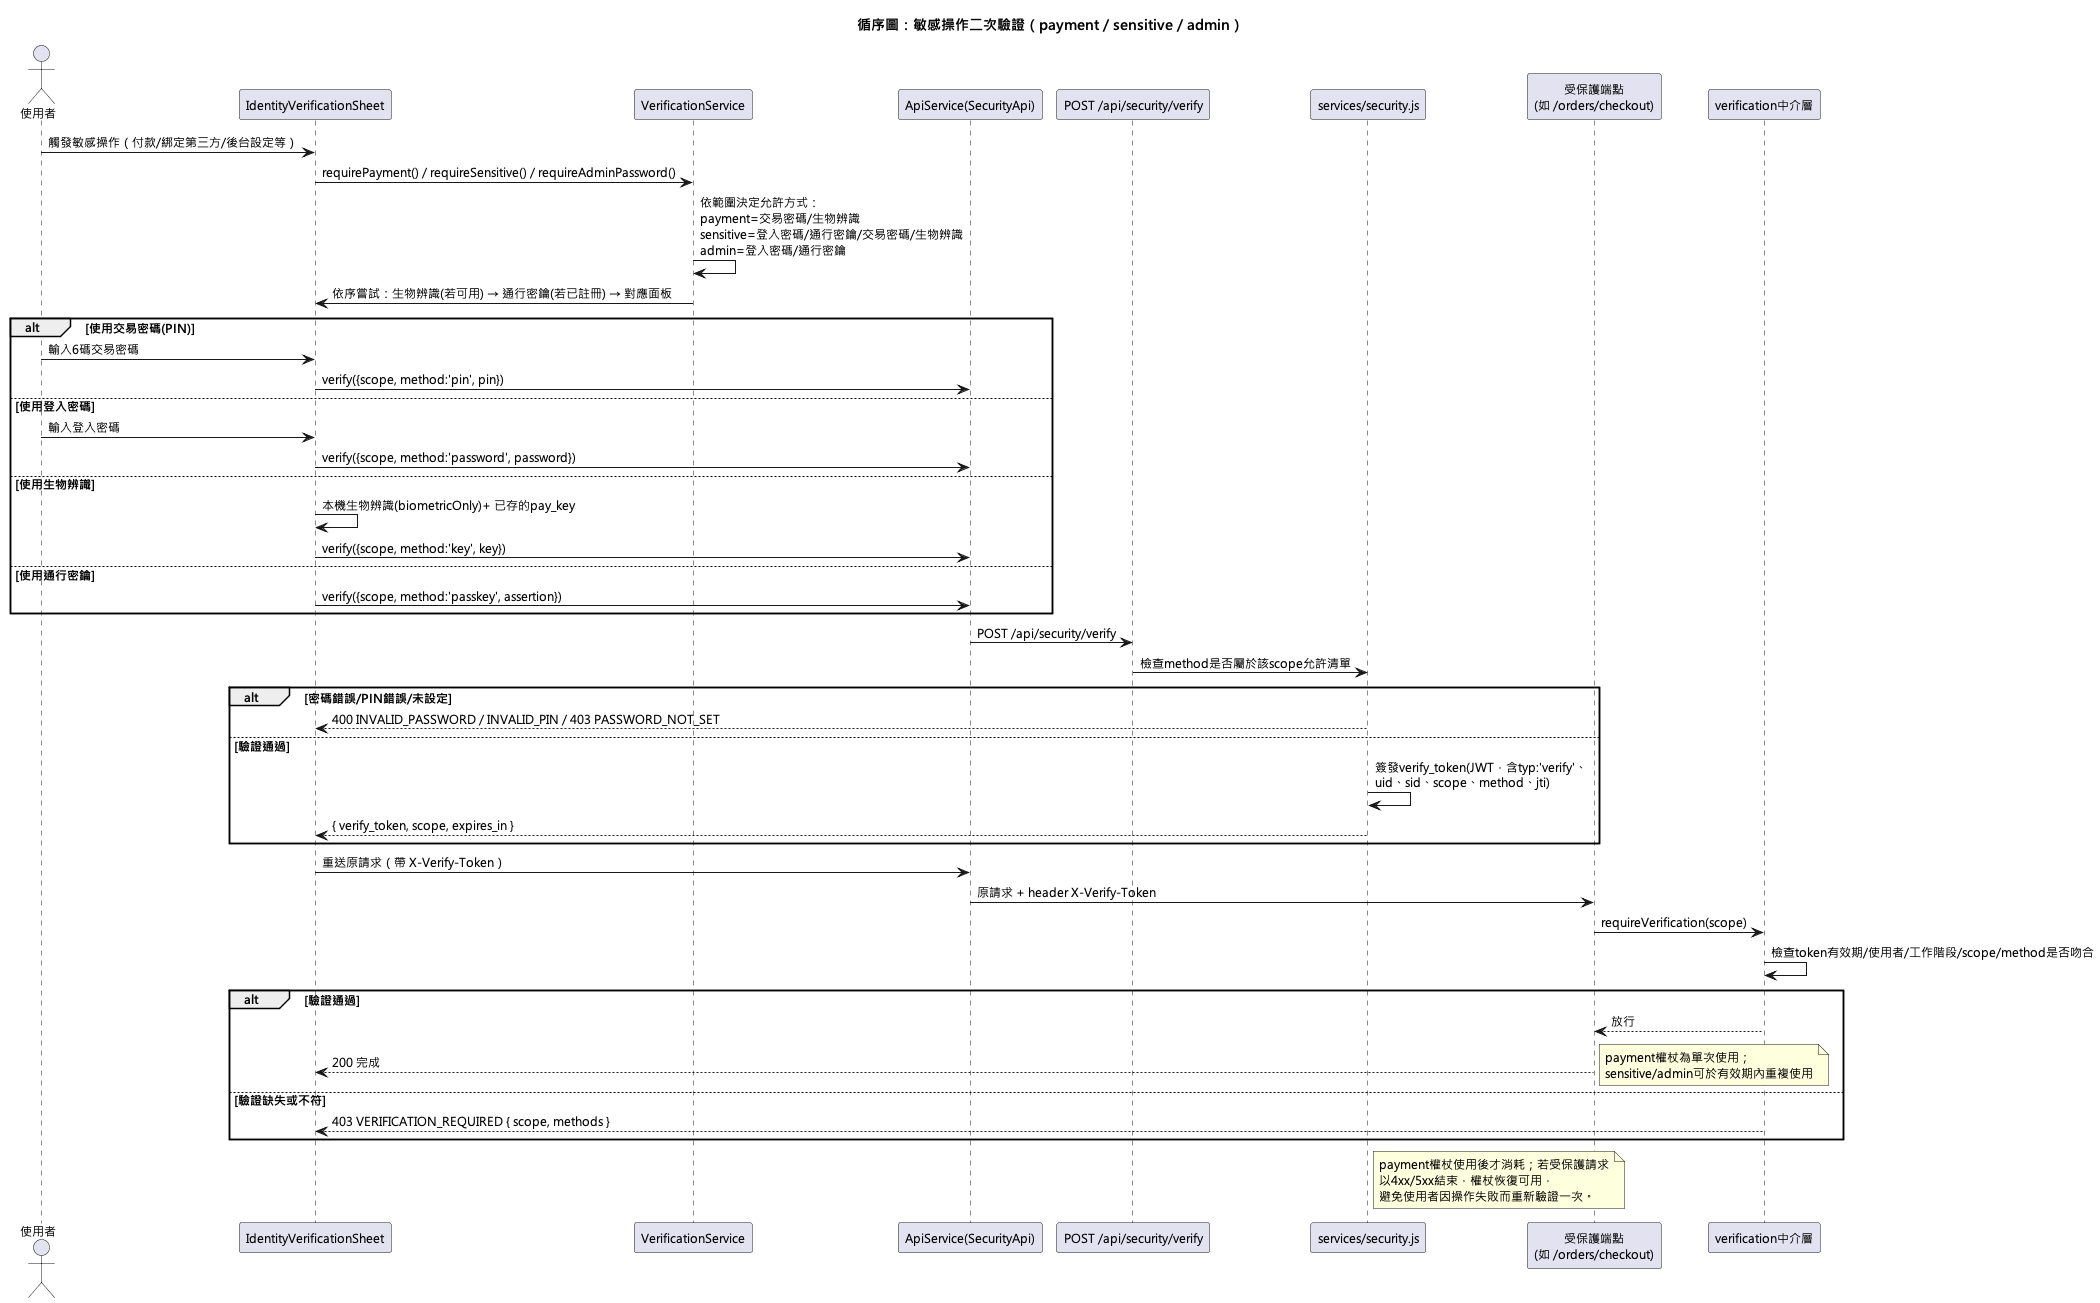

The diagram above was rendered by PlantUML. Its source (embedded in the PNG):
@startuml
!pragma layout smetana
skinparam defaultFontName "Microsoft JhengHei"
skinparam defaultFontSize 12
title 循序圖：敏感操作二次驗證（payment／sensitive／admin）

actor 使用者 as User
participant "IdentityVerificationSheet" as UI
participant "VerificationService" as VS
participant "ApiService(SecurityApi)" as ApiSvc
participant "POST /api/security/verify" as VerifyRoute
participant "services/security.js" as SecSvc
participant "受保護端點\n(如 /orders/checkout)" as ProtectedRoute
participant "verification中介層" as MW

User -> UI : 觸發敏感操作（付款/綁定第三方/後台設定等）
UI -> VS : requirePayment() / requireSensitive() / requireAdminPassword()
VS -> VS : 依範圍決定允許方式：\npayment=交易密碼/生物辨識\nsensitive=登入密碼/通行密鑰/交易密碼/生物辨識\nadmin=登入密碼/通行密鑰
VS -> UI : 依序嘗試：生物辨識(若可用) → 通行密鑰(若已註冊) → 對應面板

alt 使用交易密碼(PIN)
  User -> UI : 輸入6碼交易密碼
  UI -> ApiSvc : verify({scope, method:'pin', pin})
else 使用登入密碼
  User -> UI : 輸入登入密碼
  UI -> ApiSvc : verify({scope, method:'password', password})
else 使用生物辨識
  UI -> UI : 本機生物辨識(biometricOnly)+ 已存的pay_key
  UI -> ApiSvc : verify({scope, method:'key', key})
else 使用通行密鑰
  UI -> ApiSvc : verify({scope, method:'passkey', assertion})
end

ApiSvc -> VerifyRoute : POST /api/security/verify
VerifyRoute -> SecSvc : 檢查method是否屬於該scope允許清單
alt 密碼錯誤/PIN錯誤/未設定
  SecSvc --> UI : 400 INVALID_PASSWORD / INVALID_PIN / 403 PASSWORD_NOT_SET
else 驗證通過
  SecSvc -> SecSvc : 簽發verify_token(JWT，含typ:'verify'、\nuid、sid、scope、method、jti)
  SecSvc --> UI : { verify_token, scope, expires_in }
end

UI -> ApiSvc : 重送原請求（帶 X-Verify-Token）
ApiSvc -> ProtectedRoute : 原請求 + header X-Verify-Token
ProtectedRoute -> MW : requireVerification(scope)
MW -> MW : 檢查token有效期/使用者/工作階段/scope/method是否吻合
alt 驗證通過
  MW --> ProtectedRoute : 放行
  ProtectedRoute --> UI : 200 完成
  note right: payment權杖為單次使用；\nsensitive/admin可於有效期內重複使用
else 驗證缺失或不符
  MW --> UI : 403 VERIFICATION_REQUIRED { scope, methods }
end

note right of SecSvc
  payment權杖使用後才消耗；若受保護請求
  以4xx/5xx結束，權杖恢復可用，
  避免使用者因操作失敗而重新驗證一次。
end note
@enduml